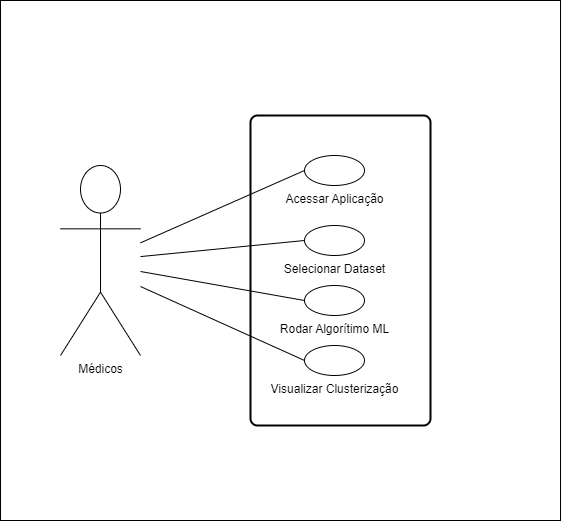

The diagram above was exported from draw.io. Its source (the exported page's mxGraphModel, read from the mxfile embedded in the PNG):
<mxGraphModel dx="1434" dy="758" grid="1" gridSize="10" guides="1" tooltips="1" connect="1" arrows="1" fold="1" page="1" pageScale="1" pageWidth="827" pageHeight="1169" math="0" shadow="0">
  <root>
    <mxCell id="0" />
    <mxCell id="1" parent="0" />
    <mxCell id="tC3RPqQ1TxJhxRcX7O5P-16" value="" style="rounded=0;whiteSpace=wrap;html=1;" vertex="1" parent="1">
      <mxGeometry x="50" y="145" width="560" height="520" as="geometry" />
    </mxCell>
    <mxCell id="tC3RPqQ1TxJhxRcX7O5P-1" value="Médicos" style="shape=umlActor;verticalLabelPosition=bottom;verticalAlign=top;html=1;" vertex="1" parent="1">
      <mxGeometry x="110" y="310" width="80" height="190" as="geometry" />
    </mxCell>
    <mxCell id="tC3RPqQ1TxJhxRcX7O5P-5" value="" style="rounded=1;whiteSpace=wrap;html=1;absoluteArcSize=1;arcSize=14;strokeWidth=2;" vertex="1" parent="1">
      <mxGeometry x="300" y="260" width="180" height="310" as="geometry" />
    </mxCell>
    <mxCell id="tC3RPqQ1TxJhxRcX7O5P-6" value="Acessar Aplicação" style="verticalLabelPosition=bottom;verticalAlign=top;html=1;shape=mxgraph.flowchart.on-page_reference;" vertex="1" parent="1">
      <mxGeometry x="354" y="300" width="60" height="30" as="geometry" />
    </mxCell>
    <mxCell id="tC3RPqQ1TxJhxRcX7O5P-9" value="Selecionar Dataset" style="verticalLabelPosition=bottom;verticalAlign=top;html=1;shape=mxgraph.flowchart.on-page_reference;" vertex="1" parent="1">
      <mxGeometry x="354" y="370" width="60" height="30" as="geometry" />
    </mxCell>
    <mxCell id="tC3RPqQ1TxJhxRcX7O5P-10" value="" style="endArrow=none;html=1;rounded=0;entryX=0;entryY=0.5;entryDx=0;entryDy=0;entryPerimeter=0;" edge="1" parent="1" source="tC3RPqQ1TxJhxRcX7O5P-1" target="tC3RPqQ1TxJhxRcX7O5P-9">
      <mxGeometry width="50" height="50" relative="1" as="geometry">
        <mxPoint x="370" y="420" as="sourcePoint" />
        <mxPoint x="420" y="370" as="targetPoint" />
      </mxGeometry>
    </mxCell>
    <mxCell id="tC3RPqQ1TxJhxRcX7O5P-11" value="" style="endArrow=none;html=1;rounded=0;entryX=0;entryY=0.5;entryDx=0;entryDy=0;entryPerimeter=0;" edge="1" parent="1" source="tC3RPqQ1TxJhxRcX7O5P-1" target="tC3RPqQ1TxJhxRcX7O5P-6">
      <mxGeometry width="50" height="50" relative="1" as="geometry">
        <mxPoint x="300" y="370" as="sourcePoint" />
        <mxPoint x="350" y="320" as="targetPoint" />
      </mxGeometry>
    </mxCell>
    <mxCell id="tC3RPqQ1TxJhxRcX7O5P-12" value="Rodar Algorítimo ML" style="verticalLabelPosition=bottom;verticalAlign=top;html=1;shape=mxgraph.flowchart.on-page_reference;" vertex="1" parent="1">
      <mxGeometry x="354" y="430" width="60" height="30" as="geometry" />
    </mxCell>
    <mxCell id="tC3RPqQ1TxJhxRcX7O5P-13" value="" style="endArrow=none;html=1;rounded=0;entryX=0;entryY=0.5;entryDx=0;entryDy=0;entryPerimeter=0;" edge="1" parent="1" target="tC3RPqQ1TxJhxRcX7O5P-12">
      <mxGeometry width="50" height="50" relative="1" as="geometry">
        <mxPoint x="190" y="416" as="sourcePoint" />
        <mxPoint x="354" y="400" as="targetPoint" />
      </mxGeometry>
    </mxCell>
    <mxCell id="tC3RPqQ1TxJhxRcX7O5P-14" value="Visualizar Clusterização" style="verticalLabelPosition=bottom;verticalAlign=top;html=1;shape=mxgraph.flowchart.on-page_reference;" vertex="1" parent="1">
      <mxGeometry x="354" y="490" width="60" height="30" as="geometry" />
    </mxCell>
    <mxCell id="tC3RPqQ1TxJhxRcX7O5P-15" value="" style="endArrow=none;html=1;rounded=0;entryX=0;entryY=0.5;entryDx=0;entryDy=0;entryPerimeter=0;" edge="1" parent="1" target="tC3RPqQ1TxJhxRcX7O5P-14">
      <mxGeometry width="50" height="50" relative="1" as="geometry">
        <mxPoint x="190" y="431" as="sourcePoint" />
        <mxPoint x="354" y="460" as="targetPoint" />
      </mxGeometry>
    </mxCell>
  </root>
</mxGraphModel>